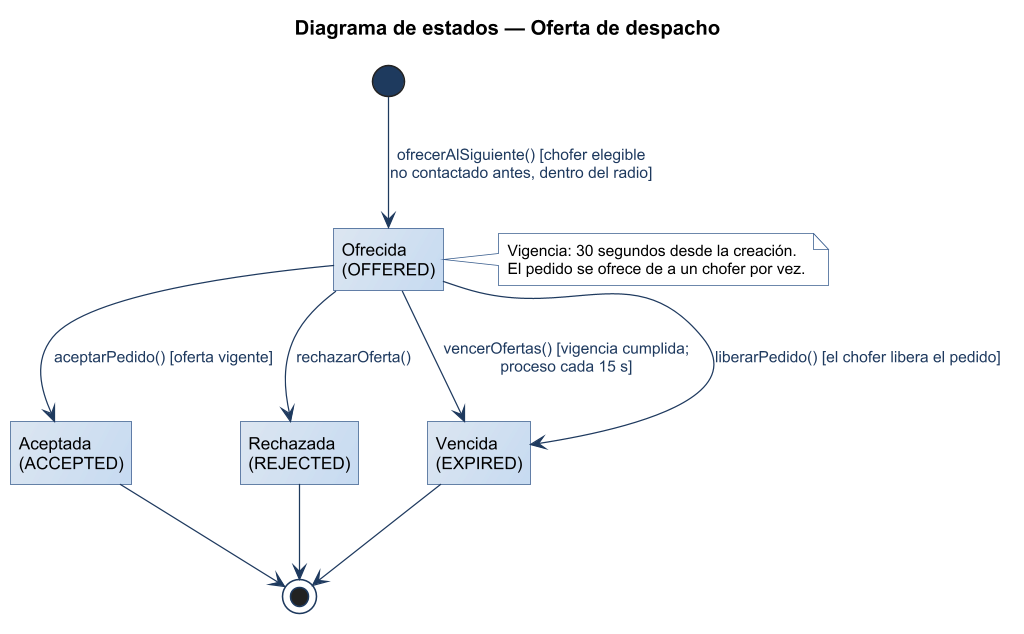

The diagram above was rendered by PlantUML. Its source (embedded in the PNG):
@startuml
title Diagrama de estados — Oferta de despacho
!include ../estilo-vp.iuml
hide empty description
state "Ofrecida\n(OFFERED)" as OFFERED
state "Aceptada\n(ACCEPTED)" as ACCEPTED
state "Rechazada\n(REJECTED)" as REJECTED
state "Vencida\n(EXPIRED)" as EXPIRED

[*] --> OFFERED : ofrecerAlSiguiente() [chofer elegible\nno contactado antes, dentro del radio]
OFFERED --> ACCEPTED : aceptarPedido() [oferta vigente]
OFFERED --> REJECTED : rechazarOferta()
OFFERED --> EXPIRED : vencerOfertas() [vigencia cumplida;\nproceso cada 15 s]
OFFERED --> EXPIRED : liberarPedido() [el chofer libera el pedido]
ACCEPTED --> [*]
REJECTED --> [*]
EXPIRED --> [*]

note right of OFFERED
  Vigencia: 30 segundos desde la creación.
  El pedido se ofrece de a un chofer por vez.
end note
@enduml